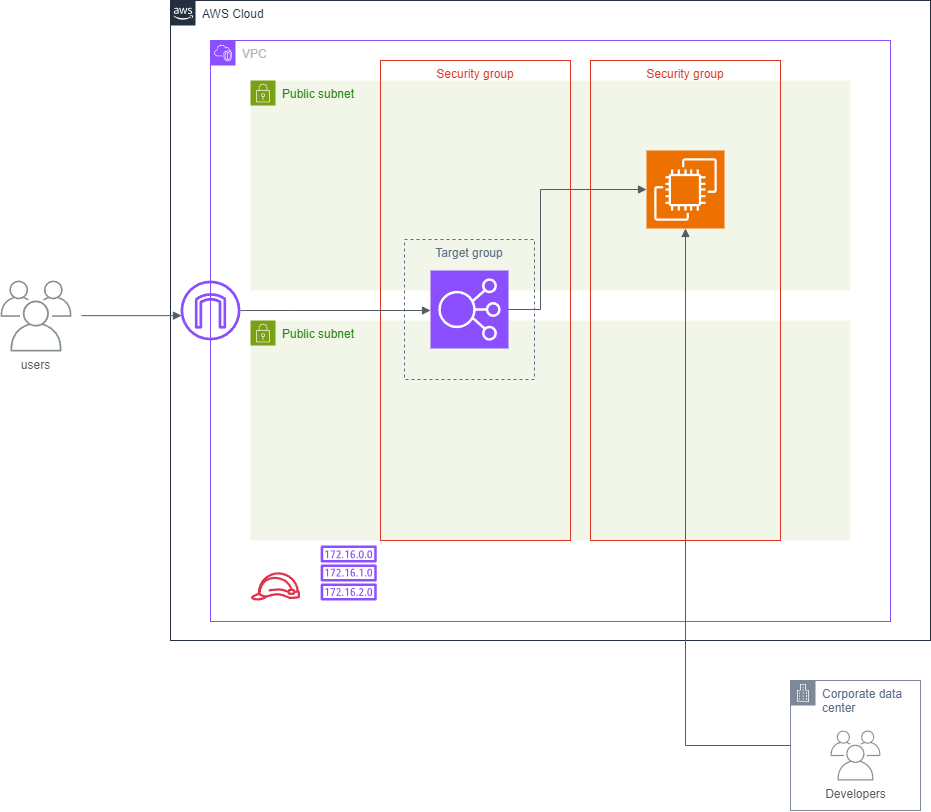

The diagram above was exported from draw.io. Its source (the exported page's mxGraphModel, read from the mxfile embedded in the PNG):
<mxGraphModel dx="1688" dy="816" grid="1" gridSize="10" guides="1" tooltips="1" connect="1" arrows="1" fold="1" page="1" pageScale="1" pageWidth="827" pageHeight="1169" math="0" shadow="0">
  <root>
    <mxCell id="0" />
    <mxCell id="1" parent="0" />
    <mxCell id="9SZ4IUXA4r9wMpmDnjR2-3" value="Public subnet" style="points=[[0,0],[0.25,0],[0.5,0],[0.75,0],[1,0],[1,0.25],[1,0.5],[1,0.75],[1,1],[0.75,1],[0.5,1],[0.25,1],[0,1],[0,0.75],[0,0.5],[0,0.25]];outlineConnect=0;gradientColor=none;html=1;whiteSpace=wrap;fontSize=12;fontStyle=0;container=1;pointerEvents=0;collapsible=0;recursiveResize=0;shape=mxgraph.aws4.group;grIcon=mxgraph.aws4.group_security_group;grStroke=0;strokeColor=#7AA116;fillColor=#F2F6E8;verticalAlign=top;align=left;spacingLeft=30;fontColor=#248814;dashed=0;" parent="1" vertex="1">
      <mxGeometry x="120" y="120" width="600" height="210" as="geometry" />
    </mxCell>
    <mxCell id="9SZ4IUXA4r9wMpmDnjR2-1" value="AWS Cloud" style="points=[[0,0],[0.25,0],[0.5,0],[0.75,0],[1,0],[1,0.25],[1,0.5],[1,0.75],[1,1],[0.75,1],[0.5,1],[0.25,1],[0,1],[0,0.75],[0,0.5],[0,0.25]];outlineConnect=0;gradientColor=none;html=1;whiteSpace=wrap;fontSize=12;fontStyle=0;container=1;pointerEvents=0;collapsible=0;recursiveResize=0;shape=mxgraph.aws4.group;grIcon=mxgraph.aws4.group_aws_cloud_alt;strokeColor=#232F3E;fillColor=none;verticalAlign=top;align=left;spacingLeft=30;fontColor=#232F3E;dashed=0;" parent="1" vertex="1">
      <mxGeometry x="40" y="40" width="760" height="640" as="geometry" />
    </mxCell>
    <mxCell id="9SZ4IUXA4r9wMpmDnjR2-2" value="VPC" style="points=[[0,0],[0.25,0],[0.5,0],[0.75,0],[1,0],[1,0.25],[1,0.5],[1,0.75],[1,1],[0.75,1],[0.5,1],[0.25,1],[0,1],[0,0.75],[0,0.5],[0,0.25]];outlineConnect=0;gradientColor=none;html=1;whiteSpace=wrap;fontSize=12;fontStyle=0;container=1;pointerEvents=0;collapsible=0;recursiveResize=0;shape=mxgraph.aws4.group;grIcon=mxgraph.aws4.group_vpc2;strokeColor=#8C4FFF;fillColor=none;verticalAlign=top;align=left;spacingLeft=30;fontColor=#AAB7B8;dashed=0;" parent="9SZ4IUXA4r9wMpmDnjR2-1" vertex="1">
      <mxGeometry x="40" y="40" width="680" height="581" as="geometry" />
    </mxCell>
    <mxCell id="1S5SFtDm_Tq1YHQfRTVd-1" value="Public subnet" style="points=[[0,0],[0.25,0],[0.5,0],[0.75,0],[1,0],[1,0.25],[1,0.5],[1,0.75],[1,1],[0.75,1],[0.5,1],[0.25,1],[0,1],[0,0.75],[0,0.5],[0,0.25]];outlineConnect=0;gradientColor=none;html=1;whiteSpace=wrap;fontSize=12;fontStyle=0;container=1;pointerEvents=0;collapsible=0;recursiveResize=0;shape=mxgraph.aws4.group;grIcon=mxgraph.aws4.group_security_group;grStroke=0;strokeColor=#7AA116;fillColor=#F2F6E8;verticalAlign=top;align=left;spacingLeft=30;fontColor=#248814;dashed=0;" parent="9SZ4IUXA4r9wMpmDnjR2-2" vertex="1">
      <mxGeometry x="40" y="280" width="600" height="220" as="geometry" />
    </mxCell>
    <mxCell id="9SZ4IUXA4r9wMpmDnjR2-6" value="Security group" style="fillColor=none;strokeColor=#DD3522;verticalAlign=top;fontStyle=0;fontColor=#DD3522;whiteSpace=wrap;html=1;" parent="1S5SFtDm_Tq1YHQfRTVd-1" vertex="1">
      <mxGeometry x="340" y="-260" width="190" height="480" as="geometry" />
    </mxCell>
    <mxCell id="9SZ4IUXA4r9wMpmDnjR2-7" value="" style="sketch=0;points=[[0,0,0],[0.25,0,0],[0.5,0,0],[0.75,0,0],[1,0,0],[0,1,0],[0.25,1,0],[0.5,1,0],[0.75,1,0],[1,1,0],[0,0.25,0],[0,0.5,0],[0,0.75,0],[1,0.25,0],[1,0.5,0],[1,0.75,0]];outlineConnect=0;fontColor=#232F3E;fillColor=#ED7100;strokeColor=#ffffff;dashed=0;verticalLabelPosition=bottom;verticalAlign=top;align=center;html=1;fontSize=12;fontStyle=0;aspect=fixed;shape=mxgraph.aws4.resourceIcon;resIcon=mxgraph.aws4.ec2;" parent="1S5SFtDm_Tq1YHQfRTVd-1" vertex="1">
      <mxGeometry x="396" y="-170" width="78" height="78" as="geometry" />
    </mxCell>
    <mxCell id="9SZ4IUXA4r9wMpmDnjR2-15" value="" style="sketch=0;outlineConnect=0;fontColor=#232F3E;gradientColor=none;fillColor=#DD344C;strokeColor=none;dashed=0;verticalLabelPosition=bottom;verticalAlign=top;align=center;html=1;fontSize=12;fontStyle=0;aspect=fixed;pointerEvents=1;shape=mxgraph.aws4.role;" parent="9SZ4IUXA4r9wMpmDnjR2-2" vertex="1">
      <mxGeometry x="40" y="531.79" width="50" height="28.21" as="geometry" />
    </mxCell>
    <mxCell id="1S5SFtDm_Tq1YHQfRTVd-2" value="" style="sketch=0;outlineConnect=0;fontColor=#232F3E;gradientColor=none;fillColor=#8C4FFF;strokeColor=none;dashed=0;verticalLabelPosition=bottom;verticalAlign=top;align=center;html=1;fontSize=12;fontStyle=0;aspect=fixed;pointerEvents=1;shape=mxgraph.aws4.route_table;" parent="9SZ4IUXA4r9wMpmDnjR2-2" vertex="1">
      <mxGeometry x="110" y="505" width="56.45" height="55" as="geometry" />
    </mxCell>
    <mxCell id="1S5SFtDm_Tq1YHQfRTVd-5" value="Security group" style="fillColor=none;strokeColor=#DD3522;verticalAlign=top;fontStyle=0;fontColor=#DD3522;whiteSpace=wrap;html=1;" parent="9SZ4IUXA4r9wMpmDnjR2-2" vertex="1">
      <mxGeometry x="170" y="20" width="190" height="480" as="geometry" />
    </mxCell>
    <mxCell id="9SZ4IUXA4r9wMpmDnjR2-8" value="" style="edgeStyle=orthogonalEdgeStyle;html=1;endArrow=block;elbow=vertical;startArrow=none;endFill=1;strokeColor=#545B64;rounded=0;entryX=0;entryY=0.5;entryDx=0;entryDy=0;entryPerimeter=0;" parent="9SZ4IUXA4r9wMpmDnjR2-2" edge="1">
      <mxGeometry width="100" relative="1" as="geometry">
        <mxPoint x="30" y="270.0344827586207" as="sourcePoint" />
        <mxPoint x="220" y="270" as="targetPoint" />
        <Array as="points">
          <mxPoint x="80" y="270" />
          <mxPoint x="80" y="270" />
        </Array>
      </mxGeometry>
    </mxCell>
    <mxCell id="9SZ4IUXA4r9wMpmDnjR2-10" value="" style="edgeStyle=orthogonalEdgeStyle;html=1;endArrow=block;elbow=vertical;startArrow=none;endFill=1;strokeColor=#545B64;rounded=0;entryX=0;entryY=0.5;entryDx=0;entryDy=0;entryPerimeter=0;exitX=0;exitY=0.5;exitDx=0;exitDy=0;" parent="9SZ4IUXA4r9wMpmDnjR2-2" source="1S5SFtDm_Tq1YHQfRTVd-6" target="9SZ4IUXA4r9wMpmDnjR2-7" edge="1">
      <mxGeometry width="100" relative="1" as="geometry">
        <mxPoint x="240" y="530" as="sourcePoint" />
        <mxPoint x="239.38" y="240" as="targetPoint" />
        <Array as="points">
          <mxPoint x="330" y="269" />
          <mxPoint x="330" y="149" />
        </Array>
      </mxGeometry>
    </mxCell>
    <mxCell id="1S5SFtDm_Tq1YHQfRTVd-6" value="" style="sketch=0;points=[[0,0,0],[0.25,0,0],[0.5,0,0],[0.75,0,0],[1,0,0],[0,1,0],[0.25,1,0],[0.5,1,0],[0.75,1,0],[1,1,0],[0,0.25,0],[0,0.5,0],[0,0.75,0],[1,0.25,0],[1,0.5,0],[1,0.75,0]];outlineConnect=0;fontColor=#232F3E;fillColor=#8C4FFF;strokeColor=#ffffff;dashed=0;verticalLabelPosition=bottom;verticalAlign=top;align=center;html=1;fontSize=12;fontStyle=0;aspect=fixed;shape=mxgraph.aws4.resourceIcon;resIcon=mxgraph.aws4.elastic_load_balancing;" parent="9SZ4IUXA4r9wMpmDnjR2-2" vertex="1">
      <mxGeometry x="220" y="230" width="78" height="78" as="geometry" />
    </mxCell>
    <mxCell id="1S5SFtDm_Tq1YHQfRTVd-8" value="Target group" style="fillColor=none;strokeColor=#5A6C86;dashed=1;verticalAlign=top;fontStyle=0;fontColor=#5A6C86;whiteSpace=wrap;html=1;" parent="9SZ4IUXA4r9wMpmDnjR2-2" vertex="1">
      <mxGeometry x="194" y="199" width="130" height="140" as="geometry" />
    </mxCell>
    <mxCell id="9SZ4IUXA4r9wMpmDnjR2-4" value="" style="sketch=0;outlineConnect=0;fontColor=#232F3E;gradientColor=none;fillColor=#8C4FFF;strokeColor=none;dashed=0;verticalLabelPosition=bottom;verticalAlign=top;align=center;html=1;fontSize=12;fontStyle=0;aspect=fixed;pointerEvents=1;shape=mxgraph.aws4.internet_gateway;" parent="9SZ4IUXA4r9wMpmDnjR2-1" vertex="1">
      <mxGeometry x="10" y="280" width="60" height="60" as="geometry" />
    </mxCell>
    <mxCell id="9SZ4IUXA4r9wMpmDnjR2-9" value="Corporate data center" style="points=[[0,0],[0.25,0],[0.5,0],[0.75,0],[1,0],[1,0.25],[1,0.5],[1,0.75],[1,1],[0.75,1],[0.5,1],[0.25,1],[0,1],[0,0.75],[0,0.5],[0,0.25]];outlineConnect=0;gradientColor=none;html=1;whiteSpace=wrap;fontSize=12;fontStyle=0;container=1;pointerEvents=0;collapsible=0;recursiveResize=0;shape=mxgraph.aws4.group;grIcon=mxgraph.aws4.group_corporate_data_center;strokeColor=#7D8998;fillColor=none;verticalAlign=top;align=left;spacingLeft=30;fontColor=#5A6C86;dashed=0;" parent="1" vertex="1">
      <mxGeometry x="660" y="720" width="130" height="130" as="geometry" />
    </mxCell>
    <mxCell id="9SZ4IUXA4r9wMpmDnjR2-16" value="Developers" style="sketch=0;outlineConnect=0;gradientColor=none;fontColor=#545B64;strokeColor=none;fillColor=#879196;dashed=0;verticalLabelPosition=bottom;verticalAlign=top;align=center;html=1;fontSize=12;fontStyle=0;aspect=fixed;shape=mxgraph.aws4.illustration_users;pointerEvents=1" parent="9SZ4IUXA4r9wMpmDnjR2-9" vertex="1">
      <mxGeometry x="40" y="50" width="50" height="50" as="geometry" />
    </mxCell>
    <mxCell id="9SZ4IUXA4r9wMpmDnjR2-11" value="users" style="sketch=0;outlineConnect=0;gradientColor=none;fontColor=#545B64;strokeColor=none;fillColor=#879196;dashed=0;verticalLabelPosition=bottom;verticalAlign=top;align=center;html=1;fontSize=12;fontStyle=0;aspect=fixed;shape=mxgraph.aws4.illustration_users;pointerEvents=1" parent="1" vertex="1">
      <mxGeometry x="-130" y="320" width="71" height="71" as="geometry" />
    </mxCell>
    <mxCell id="9SZ4IUXA4r9wMpmDnjR2-13" value="" style="edgeStyle=orthogonalEdgeStyle;html=1;endArrow=block;elbow=vertical;startArrow=none;endFill=1;strokeColor=#545B64;rounded=0;" parent="1" edge="1">
      <mxGeometry width="100" relative="1" as="geometry">
        <mxPoint x="-49" y="355.14" as="sourcePoint" />
        <mxPoint x="51" y="355.14" as="targetPoint" />
      </mxGeometry>
    </mxCell>
    <mxCell id="1S5SFtDm_Tq1YHQfRTVd-7" value="" style="edgeStyle=orthogonalEdgeStyle;html=1;endArrow=block;elbow=vertical;startArrow=none;endFill=1;strokeColor=#545B64;rounded=0;entryX=0.5;entryY=1;entryDx=0;entryDy=0;entryPerimeter=0;exitX=0;exitY=0.5;exitDx=0;exitDy=0;" parent="1" source="9SZ4IUXA4r9wMpmDnjR2-9" target="9SZ4IUXA4r9wMpmDnjR2-7" edge="1">
      <mxGeometry width="100" relative="1" as="geometry">
        <mxPoint x="500" y="785" as="sourcePoint" />
        <mxPoint x="555" y="268" as="targetPoint" />
        <Array as="points">
          <mxPoint x="555" y="785" />
        </Array>
      </mxGeometry>
    </mxCell>
  </root>
</mxGraphModel>